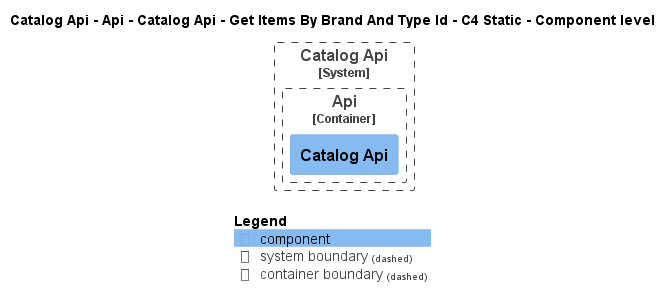

The diagram above was rendered by PlantUML. Its source (embedded in the PNG):
@startuml
!pragma layout smetana
!include ..\..\..\..\..\..\..\..\.c4s\C4_Component.puml

AddElementTag("state:new", $bgColor=green, $fontColor=#ffffff, $borderColor=green, $shadowing="False")
AddElementTag("state:changed", $bgColor=orange, $fontColor=#ffffff, $borderColor=orange, $shadowing="False")
AddElementTag("state:removed", $bgColor=red, $fontColor=#ffffff, $borderColor=red, $shadowing="False")

AddRelTag("state:new", $textColor=green, $lineColor=green)
AddRelTag("state:changed", $textColor=orange, $lineColor=orange)
AddRelTag("state:removed", $textColor=red, $lineColor=red)

SHOW_PERSON_PORTRAIT()
LAYOUT_TOP_DOWN()

skinparam linetype polyline

title Catalog Api - Api - Catalog Api - Get Items By Brand And Type Id - C4 Static - Component level


System_Boundary(dotnet.eShop.Architecture.SoftwareSystems.CatalogApi, "Catalog Api") {
    
Container_Boundary(dotnet.eShop.Architecture.SoftwareSystems.CatalogApi.Containers.Api, "Api") {
    Component(dotnet.eShop.Architecture.SoftwareSystems.CatalogApi.Containers.Api.Components.CatalogApi, "Catalog Api", "", "")
}
}



SHOW_LEGEND()
@enduml